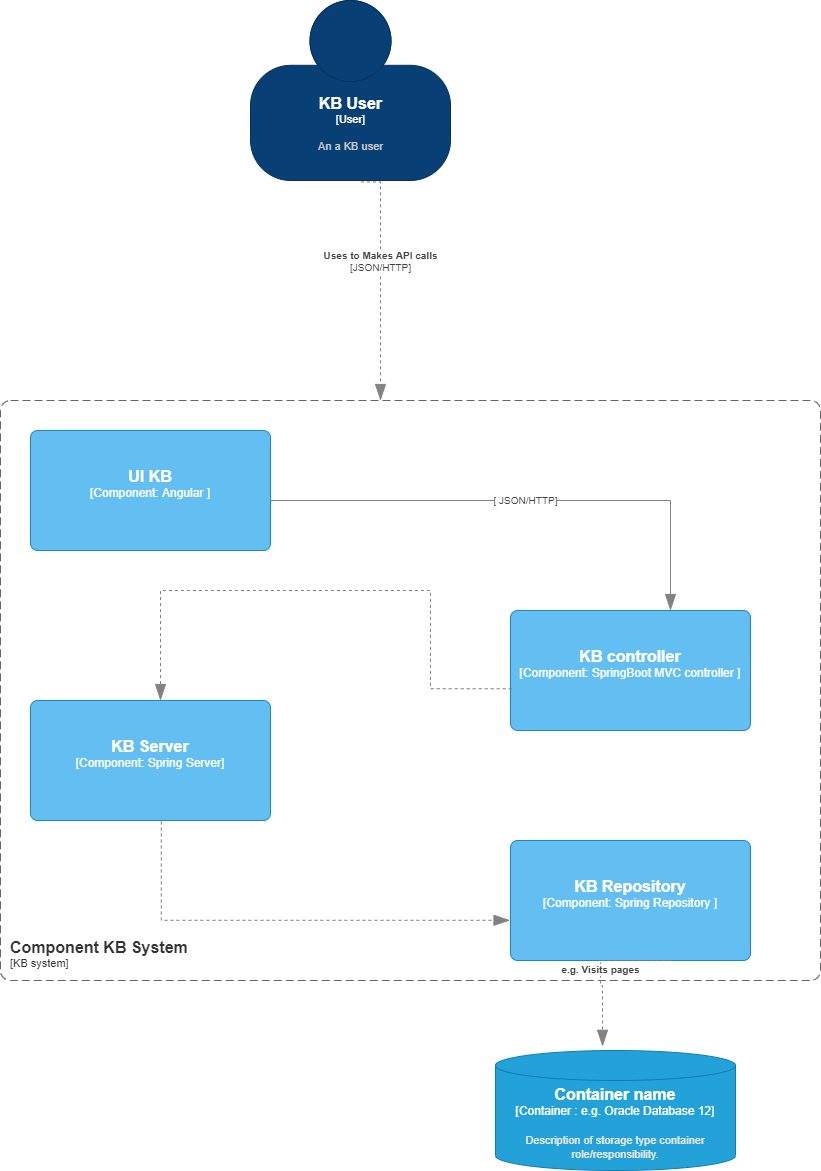

The diagram above was exported from draw.io. Its source (the exported page's mxGraphModel, read from the mxfile embedded in the PNG):
<mxGraphModel dx="1038" dy="521" grid="1" gridSize="10" guides="1" tooltips="1" connect="1" arrows="1" fold="1" page="1" pageScale="1" pageWidth="850" pageHeight="1100" math="0" shadow="0">
  <root>
    <mxCell id="0" />
    <mxCell id="1" parent="0" />
    <object placeholders="1" c4Name="KB User " c4Type="User" c4Description="An a KB user" label="&lt;font style=&quot;font-size: 16px&quot;&gt;&lt;b&gt;%c4Name%&lt;/b&gt;&lt;/font&gt;&lt;div&gt;[%c4Type%]&lt;/div&gt;&lt;br&gt;&lt;div&gt;&lt;font style=&quot;font-size: 11px&quot;&gt;&lt;font color=&quot;#cccccc&quot;&gt;%c4Description%&lt;/font&gt;&lt;/div&gt;" id="kt1W3kFWmwEorjWgydB5-1">
      <mxCell style="html=1;fontSize=11;dashed=0;whitespace=wrap;fillColor=#083F75;strokeColor=#06315C;fontColor=#ffffff;shape=mxgraph.c4.person2;align=center;metaEdit=1;points=[[0.5,0,0],[1,0.5,0],[1,0.75,0],[0.75,1,0],[0.5,1,0],[0.25,1,0],[0,0.75,0],[0,0.5,0]];resizable=0;" vertex="1" parent="1">
        <mxGeometry x="980" y="220" width="200" height="180" as="geometry" />
      </mxCell>
    </object>
    <object placeholders="1" c4Name="Component KB System" c4Type="ComponentScopeBoundary" c4Application="KB system" label="&lt;font style=&quot;font-size: 16px&quot;&gt;&lt;b&gt;&lt;div style=&quot;text-align: left&quot;&gt;%c4Name%&lt;/div&gt;&lt;/b&gt;&lt;/font&gt;&lt;div style=&quot;text-align: left&quot;&gt;[%c4Application%]&lt;/div&gt;" id="kt1W3kFWmwEorjWgydB5-2">
      <mxCell style="rounded=1;fontSize=11;whiteSpace=wrap;html=1;dashed=1;arcSize=20;fillColor=none;strokeColor=#666666;fontColor=#333333;labelBackgroundColor=none;align=left;verticalAlign=bottom;labelBorderColor=none;spacingTop=0;spacing=10;dashPattern=8 4;metaEdit=1;rotatable=0;perimeter=rectanglePerimeter;noLabel=0;labelPadding=0;allowArrows=0;connectable=0;expand=0;recursiveResize=0;editable=1;pointerEvents=0;absoluteArcSize=1;points=[[0.25,0,0],[0.5,0,0],[0.75,0,0],[1,0.25,0],[1,0.5,0],[1,0.75,0],[0.75,1,0],[0.5,1,0],[0.25,1,0],[0,0.75,0],[0,0.5,0],[0,0.25,0]];" vertex="1" parent="1">
        <mxGeometry x="730" y="620" width="820" height="580" as="geometry" />
      </mxCell>
    </object>
    <object placeholders="1" c4Type="Uses" c4Technology="JSON/HTTP" c4Description=" Uses to Makes API calls" label="&lt;div style=&quot;text-align: left&quot;&gt;&lt;div style=&quot;text-align: center&quot;&gt;&lt;b&gt;%c4Description%&lt;/b&gt;&lt;/div&gt;&lt;div style=&quot;text-align: center&quot;&gt;[%c4Technology%]&lt;/div&gt;&lt;/div&gt;" id="kt1W3kFWmwEorjWgydB5-3">
      <mxCell style="endArrow=blockThin;html=1;fontSize=10;fontColor=#404040;strokeWidth=1;endFill=1;strokeColor=#828282;elbow=vertical;metaEdit=1;endSize=14;startSize=14;jumpStyle=arc;jumpSize=16;rounded=0;edgeStyle=orthogonalEdgeStyle;dashed=1;exitX=0.552;exitY=1.008;exitDx=0;exitDy=0;exitPerimeter=0;" edge="1" parent="1" source="kt1W3kFWmwEorjWgydB5-1">
        <mxGeometry x="-0.1572" width="240" relative="1" as="geometry">
          <mxPoint x="1090" y="570" as="sourcePoint" />
          <mxPoint x="1110" y="620" as="targetPoint" />
          <mxPoint y="-1" as="offset" />
          <Array as="points">
            <mxPoint x="1110" y="401" />
          </Array>
        </mxGeometry>
      </mxCell>
    </object>
    <object placeholders="1" c4Name="KB controller " c4Type="Component" c4Technology="SpringBoot MVC controller " c4Description="" label="&lt;font style=&quot;font-size: 16px&quot;&gt;&lt;b&gt;%c4Name%&lt;/b&gt;&lt;/font&gt;&lt;div&gt;[%c4Type%: %c4Technology%]&lt;/div&gt;&lt;br&gt;&lt;div&gt;&lt;font style=&quot;font-size: 11px&quot;&gt;%c4Description%&lt;/font&gt;&lt;/div&gt;" id="kt1W3kFWmwEorjWgydB5-4">
      <mxCell style="rounded=1;whiteSpace=wrap;html=1;labelBackgroundColor=none;fillColor=#63BEF2;fontColor=#ffffff;align=center;arcSize=6;strokeColor=#2086C9;metaEdit=1;resizable=0;points=[[0.25,0,0],[0.5,0,0],[0.75,0,0],[1,0.25,0],[1,0.5,0],[1,0.75,0],[0.75,1,0],[0.5,1,0],[0.25,1,0],[0,0.75,0],[0,0.5,0],[0,0.25,0]];" vertex="1" parent="1">
        <mxGeometry x="1240" y="830" width="240" height="120" as="geometry" />
      </mxCell>
    </object>
    <object placeholders="1" c4Name="KB Server" c4Type="Component" c4Technology="Spring Server" c4Description="" label="&lt;font style=&quot;font-size: 16px&quot;&gt;&lt;b&gt;%c4Name%&lt;/b&gt;&lt;/font&gt;&lt;div&gt;[%c4Type%: %c4Technology%]&lt;/div&gt;&lt;br&gt;&lt;div&gt;&lt;font style=&quot;font-size: 11px&quot;&gt;%c4Description%&lt;/font&gt;&lt;/div&gt;" id="kt1W3kFWmwEorjWgydB5-5">
      <mxCell style="rounded=1;whiteSpace=wrap;html=1;labelBackgroundColor=none;fillColor=#63BEF2;fontColor=#ffffff;align=center;arcSize=6;strokeColor=#2086C9;metaEdit=1;resizable=0;points=[[0.25,0,0],[0.5,0,0],[0.75,0,0],[1,0.25,0],[1,0.5,0],[1,0.75,0],[0.75,1,0],[0.5,1,0],[0.25,1,0],[0,0.75,0],[0,0.5,0],[0,0.25,0]];" vertex="1" parent="1">
        <mxGeometry x="760" y="920" width="240" height="120" as="geometry" />
      </mxCell>
    </object>
    <object placeholders="1" c4Type="Container name" c4Container="Container " c4Technology="e.g. Oracle Database 12" c4Description="Description of storage type container role/responsibility." label="&lt;font style=&quot;font-size: 16px&quot;&gt;&lt;b&gt;%c4Type%&lt;/font&gt;&lt;div&gt;[%c4Container%:&amp;nbsp;%c4Technology%]&lt;/div&gt;&lt;br&gt;&lt;div&gt;&lt;font style=&quot;font-size: 11px&quot;&gt;&lt;font color=&quot;#E6E6E6&quot;&gt;%c4Description%&lt;/font&gt;&lt;/div&gt;" id="kt1W3kFWmwEorjWgydB5-6">
      <mxCell style="shape=cylinder3;size=15;whiteSpace=wrap;html=1;boundedLbl=1;rounded=0;labelBackgroundColor=none;fillColor=#23A2D9;fontSize=12;fontColor=#ffffff;align=center;strokeColor=#0E7DAD;metaEdit=1;points=[[0.5,0,0],[1,0.25,0],[1,0.5,0],[1,0.75,0],[0.5,1,0],[0,0.75,0],[0,0.5,0],[0,0.25,0]];resizable=0;" vertex="1" parent="1">
        <mxGeometry x="1225" y="1270" width="240" height="120" as="geometry" />
      </mxCell>
    </object>
    <object placeholders="1" c4Name="KB Repository " c4Type="Component" c4Technology="Spring Repository " c4Description="" label="&lt;font style=&quot;font-size: 16px&quot;&gt;&lt;b&gt;%c4Name%&lt;/b&gt;&lt;/font&gt;&lt;div&gt;[%c4Type%: %c4Technology%]&lt;/div&gt;&lt;br&gt;&lt;div&gt;&lt;font style=&quot;font-size: 11px&quot;&gt;%c4Description%&lt;/font&gt;&lt;/div&gt;" id="kt1W3kFWmwEorjWgydB5-7">
      <mxCell style="rounded=1;whiteSpace=wrap;html=1;labelBackgroundColor=none;fillColor=#63BEF2;fontColor=#ffffff;align=center;arcSize=6;strokeColor=#2086C9;metaEdit=1;resizable=0;points=[[0.25,0,0],[0.5,0,0],[0.75,0,0],[1,0.25,0],[1,0.5,0],[1,0.75,0],[0.75,1,0],[0.5,1,0],[0.25,1,0],[0,0.75,0],[0,0.5,0],[0,0.25,0]];" vertex="1" parent="1">
        <mxGeometry x="1240" y="1060" width="240" height="120" as="geometry" />
      </mxCell>
    </object>
    <object placeholders="1" c4Type="Relationship" id="kt1W3kFWmwEorjWgydB5-8">
      <mxCell style="endArrow=blockThin;html=1;fontSize=10;fontColor=#404040;strokeWidth=1;endFill=1;strokeColor=#828282;elbow=vertical;metaEdit=1;endSize=14;startSize=14;jumpStyle=arc;jumpSize=16;rounded=0;edgeStyle=orthogonalEdgeStyle;dashed=1;exitX=0.005;exitY=0.652;exitDx=0;exitDy=0;exitPerimeter=0;" edge="1" parent="1" source="kt1W3kFWmwEorjWgydB5-4" target="kt1W3kFWmwEorjWgydB5-5">
        <mxGeometry width="240" relative="1" as="geometry">
          <mxPoint x="990" y="1070" as="sourcePoint" />
          <mxPoint x="1230" y="1070" as="targetPoint" />
          <Array as="points">
            <mxPoint x="1160" y="908" />
            <mxPoint x="1160" y="810" />
            <mxPoint x="890" y="810" />
          </Array>
        </mxGeometry>
      </mxCell>
    </object>
    <object placeholders="1" c4Type="Relationship" id="kt1W3kFWmwEorjWgydB5-9">
      <mxCell style="endArrow=blockThin;html=1;fontSize=10;fontColor=#404040;strokeWidth=1;endFill=1;strokeColor=#828282;elbow=vertical;metaEdit=1;endSize=14;startSize=14;jumpStyle=arc;jumpSize=16;rounded=0;edgeStyle=orthogonalEdgeStyle;dashed=1;entryX=-0.002;entryY=0.665;entryDx=0;entryDy=0;entryPerimeter=0;exitX=0.545;exitY=1.008;exitDx=0;exitDy=0;exitPerimeter=0;" edge="1" parent="1" target="kt1W3kFWmwEorjWgydB5-7" source="kt1W3kFWmwEorjWgydB5-5">
        <mxGeometry width="240" relative="1" as="geometry">
          <mxPoint x="890" y="1050" as="sourcePoint" />
          <mxPoint x="1140" y="1100" as="targetPoint" />
          <Array as="points">
            <mxPoint x="891" y="1140" />
          </Array>
        </mxGeometry>
      </mxCell>
    </object>
    <object placeholders="1" c4Type="Relationship" c4Description="e.g. Visits pages" label="&lt;div style=&quot;text-align: left&quot;&gt;&lt;div style=&quot;text-align: center&quot;&gt;&lt;b&gt;%c4Description%&lt;/b&gt;&lt;/div&gt;" id="kt1W3kFWmwEorjWgydB5-10">
      <mxCell style="endArrow=blockThin;html=1;fontSize=10;fontColor=#404040;strokeWidth=1;endFill=1;strokeColor=#828282;elbow=vertical;metaEdit=1;endSize=14;startSize=14;jumpStyle=arc;jumpSize=16;rounded=0;edgeStyle=orthogonalEdgeStyle;dashed=1;exitX=0.667;exitY=1;exitDx=0;exitDy=0;exitPerimeter=0;entryX=0.446;entryY=-0.035;entryDx=0;entryDy=0;entryPerimeter=0;" edge="1" parent="1" source="kt1W3kFWmwEorjWgydB5-7" target="kt1W3kFWmwEorjWgydB5-6">
        <mxGeometry width="240" relative="1" as="geometry">
          <mxPoint x="990" y="1270" as="sourcePoint" />
          <mxPoint x="1230" y="1270" as="targetPoint" />
          <Array as="points">
            <mxPoint x="1330" y="1205" />
            <mxPoint x="1332" y="1205" />
          </Array>
        </mxGeometry>
      </mxCell>
    </object>
    <object placeholders="1" c4Name="UI KB" c4Type="Component" c4Technology="Angular " c4Description="" label="&lt;font style=&quot;font-size: 16px&quot;&gt;&lt;b&gt;%c4Name%&lt;/b&gt;&lt;/font&gt;&lt;div&gt;[%c4Type%: %c4Technology%]&lt;/div&gt;&lt;br&gt;&lt;div&gt;&lt;font style=&quot;font-size: 11px&quot;&gt;%c4Description%&lt;/font&gt;&lt;/div&gt;" id="kt1W3kFWmwEorjWgydB5-12">
      <mxCell style="rounded=1;whiteSpace=wrap;html=1;labelBackgroundColor=none;fillColor=#63BEF2;fontColor=#ffffff;align=center;arcSize=6;strokeColor=#2086C9;metaEdit=1;resizable=0;points=[[0.25,0,0],[0.5,0,0],[0.75,0,0],[1,0.25,0],[1,0.5,0],[1,0.75,0],[0.75,1,0],[0.5,1,0],[0.25,1,0],[0,0.75,0],[0,0.5,0],[0,0.25,0]];" vertex="1" parent="1">
        <mxGeometry x="760" y="650" width="240" height="120" as="geometry" />
      </mxCell>
    </object>
    <object placeholders="1" c4Type="Relationship" c4Technology=" JSON/HTTP" c4Description="" label="&lt;div style=&quot;text-align: left&quot;&gt;&lt;div style=&quot;text-align: center&quot;&gt;&lt;b&gt;%c4Description%&lt;/b&gt;&lt;/div&gt;&lt;div style=&quot;text-align: center&quot;&gt;[%c4Technology%]&lt;/div&gt;&lt;/div&gt;" id="kt1W3kFWmwEorjWgydB5-14">
      <mxCell style="endArrow=blockThin;html=1;fontSize=10;fontColor=#404040;strokeWidth=1;endFill=1;strokeColor=#828282;elbow=vertical;metaEdit=1;endSize=14;startSize=14;jumpStyle=arc;jumpSize=16;rounded=0;edgeStyle=orthogonalEdgeStyle;" edge="1" parent="1">
        <mxGeometry width="240" relative="1" as="geometry">
          <mxPoint x="1000" y="720" as="sourcePoint" />
          <mxPoint x="1400" y="830" as="targetPoint" />
        </mxGeometry>
      </mxCell>
    </object>
  </root>
</mxGraphModel>